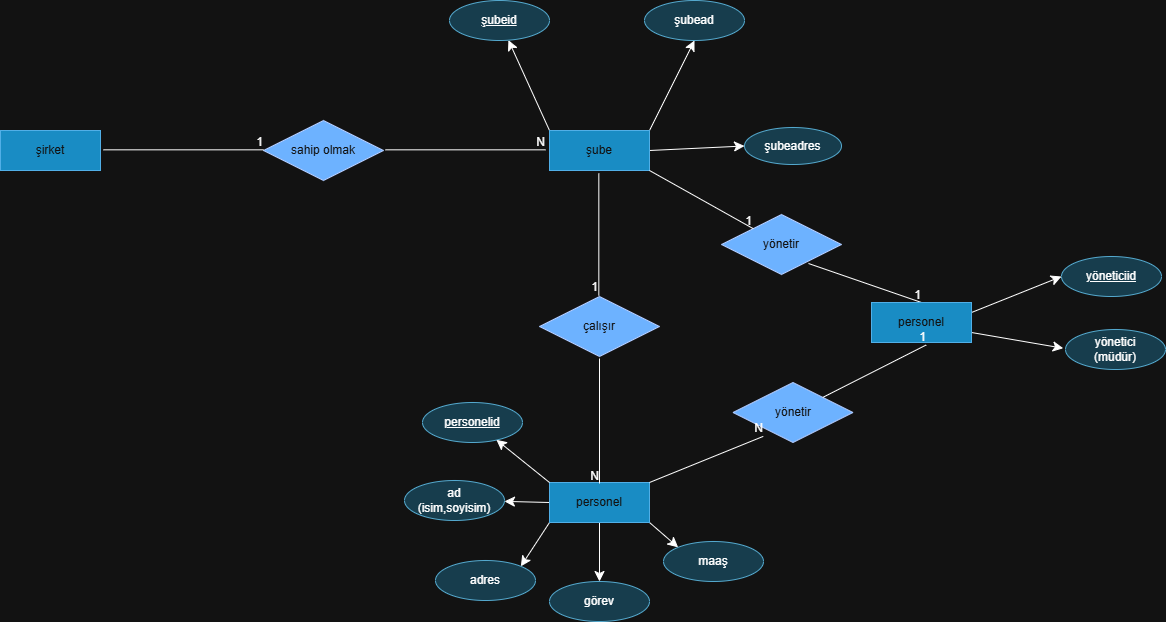

The diagram above was exported from draw.io. Its source (the exported page's mxGraphModel, read from the mxfile embedded in the PNG):
<mxGraphModel dx="1900" dy="1200" grid="0" gridSize="10" guides="1" tooltips="1" connect="1" arrows="1" fold="1" page="0" pageScale="1" pageWidth="827" pageHeight="1169" background="none" math="0" shadow="0">
  <root>
    <mxCell id="0" />
    <mxCell id="1" parent="0" />
    <mxCell id="o4husSIKVro59VRuQWjS-1" parent="1" style="whiteSpace=wrap;html=1;align=center;fillColor=#1ba1e2;fontColor=#ffffff;strokeColor=#006EAF;" value="şirket" vertex="1">
      <mxGeometry height="40" width="100" x="-89" y="143" as="geometry" />
    </mxCell>
    <mxCell id="o4husSIKVro59VRuQWjS-2" parent="1" style="shape=rhombus;perimeter=rhombusPerimeter;whiteSpace=wrap;html=1;align=center;fillColor=#0050ef;fontColor=#ffffff;strokeColor=#001DBC;" value="sahip olmak" vertex="1">
      <mxGeometry height="60" width="120" x="174" y="133" as="geometry" />
    </mxCell>
    <mxCell id="o4husSIKVro59VRuQWjS-3" edge="1" parent="1" style="endArrow=none;html=1;rounded=0;fontSize=12;startSize=8;endSize=8;curved=1;" value="">
      <mxGeometry relative="1" as="geometry">
        <mxPoint x="14" y="162.33" as="sourcePoint" />
        <mxPoint x="174" y="162.33" as="targetPoint" />
      </mxGeometry>
    </mxCell>
    <mxCell id="o4husSIKVro59VRuQWjS-4" connectable="0" parent="o4husSIKVro59VRuQWjS-3" style="resizable=0;html=1;whiteSpace=wrap;align=right;verticalAlign=bottom;" value="1" vertex="1">
      <mxGeometry relative="1" x="1" as="geometry" />
    </mxCell>
    <mxCell id="o4husSIKVro59VRuQWjS-5" edge="1" parent="1" style="endArrow=none;html=1;rounded=0;fontSize=12;startSize=8;endSize=8;curved=1;" value="">
      <mxGeometry relative="1" as="geometry">
        <mxPoint x="296" y="162.32999999999998" as="sourcePoint" />
        <mxPoint x="456" y="162.32999999999998" as="targetPoint" />
      </mxGeometry>
    </mxCell>
    <mxCell id="o4husSIKVro59VRuQWjS-6" connectable="0" parent="o4husSIKVro59VRuQWjS-5" style="resizable=0;html=1;whiteSpace=wrap;align=right;verticalAlign=bottom;" value="N" vertex="1">
      <mxGeometry relative="1" x="1" as="geometry" />
    </mxCell>
    <mxCell id="o4husSIKVro59VRuQWjS-7" edge="1" parent="1" source="o4husSIKVro59VRuQWjS-10" style="edgeStyle=none;curved=1;rounded=0;orthogonalLoop=1;jettySize=auto;html=1;exitX=0;exitY=0;exitDx=0;exitDy=0;fontSize=12;startSize=8;endSize=8;" target="o4husSIKVro59VRuQWjS-22">
      <mxGeometry relative="1" as="geometry" />
    </mxCell>
    <mxCell id="o4husSIKVro59VRuQWjS-8" edge="1" parent="1" source="o4husSIKVro59VRuQWjS-10" style="edgeStyle=none;curved=1;rounded=0;orthogonalLoop=1;jettySize=auto;html=1;exitX=1;exitY=0;exitDx=0;exitDy=0;entryX=0.5;entryY=1;entryDx=0;entryDy=0;fontSize=12;startSize=8;endSize=8;" target="o4husSIKVro59VRuQWjS-21">
      <mxGeometry relative="1" as="geometry" />
    </mxCell>
    <mxCell id="o4husSIKVro59VRuQWjS-9" edge="1" parent="1" source="o4husSIKVro59VRuQWjS-10" style="edgeStyle=none;curved=1;rounded=0;orthogonalLoop=1;jettySize=auto;html=1;exitX=1;exitY=0.5;exitDx=0;exitDy=0;entryX=0;entryY=0.5;entryDx=0;entryDy=0;fontSize=12;startSize=8;endSize=8;" target="o4husSIKVro59VRuQWjS-23">
      <mxGeometry relative="1" as="geometry" />
    </mxCell>
    <mxCell id="o4husSIKVro59VRuQWjS-10" parent="1" style="whiteSpace=wrap;html=1;align=center;fillColor=#1ba1e2;fontColor=#ffffff;strokeColor=#006EAF;" value="şube" vertex="1">
      <mxGeometry height="40" width="100" x="460" y="143" as="geometry" />
    </mxCell>
    <mxCell id="o4husSIKVro59VRuQWjS-11" edge="1" parent="1" source="o4husSIKVro59VRuQWjS-15" style="edgeStyle=none;curved=1;rounded=0;orthogonalLoop=1;jettySize=auto;html=1;exitX=0;exitY=0.5;exitDx=0;exitDy=0;fontSize=12;startSize=8;endSize=8;" target="o4husSIKVro59VRuQWjS-28">
      <mxGeometry relative="1" as="geometry" />
    </mxCell>
    <mxCell id="o4husSIKVro59VRuQWjS-12" edge="1" parent="1" source="o4husSIKVro59VRuQWjS-15" style="edgeStyle=none;curved=1;rounded=0;orthogonalLoop=1;jettySize=auto;html=1;exitX=0;exitY=1;exitDx=0;exitDy=0;entryX=1;entryY=0;entryDx=0;entryDy=0;fontSize=12;startSize=8;endSize=8;" target="o4husSIKVro59VRuQWjS-27">
      <mxGeometry relative="1" as="geometry" />
    </mxCell>
    <mxCell id="o4husSIKVro59VRuQWjS-13" edge="1" parent="1" source="o4husSIKVro59VRuQWjS-15" style="edgeStyle=none;curved=1;rounded=0;orthogonalLoop=1;jettySize=auto;html=1;exitX=0.5;exitY=1;exitDx=0;exitDy=0;entryX=0.5;entryY=0;entryDx=0;entryDy=0;fontSize=12;startSize=8;endSize=8;" target="o4husSIKVro59VRuQWjS-26">
      <mxGeometry relative="1" as="geometry" />
    </mxCell>
    <mxCell id="o4husSIKVro59VRuQWjS-14" edge="1" parent="1" source="o4husSIKVro59VRuQWjS-15" style="edgeStyle=none;curved=1;rounded=0;orthogonalLoop=1;jettySize=auto;html=1;exitX=1;exitY=1;exitDx=0;exitDy=0;entryX=0;entryY=0;entryDx=0;entryDy=0;fontSize=12;startSize=8;endSize=8;" target="o4husSIKVro59VRuQWjS-25">
      <mxGeometry relative="1" as="geometry" />
    </mxCell>
    <mxCell id="o4husSIKVro59VRuQWjS-15" parent="1" style="whiteSpace=wrap;html=1;align=center;fillColor=#1ba1e2;fontColor=#ffffff;strokeColor=#006EAF;" value="personel" vertex="1">
      <mxGeometry height="40" width="100" x="460" y="495" as="geometry" />
    </mxCell>
    <mxCell id="o4husSIKVro59VRuQWjS-16" parent="1" style="shape=rhombus;perimeter=rhombusPerimeter;whiteSpace=wrap;html=1;align=center;fillColor=#0050ef;fontColor=#ffffff;strokeColor=#001DBC;" value="çalışır" vertex="1">
      <mxGeometry height="60" width="120" x="450" y="309" as="geometry" />
    </mxCell>
    <mxCell id="o4husSIKVro59VRuQWjS-17" edge="1" parent="1" style="endArrow=none;html=1;rounded=0;fontSize=12;startSize=8;endSize=8;curved=1;" value="">
      <mxGeometry relative="1" as="geometry">
        <mxPoint x="509.3299999999999" y="186" as="sourcePoint" />
        <mxPoint x="509.3299999999999" y="308" as="targetPoint" />
      </mxGeometry>
    </mxCell>
    <mxCell id="o4husSIKVro59VRuQWjS-18" connectable="0" parent="o4husSIKVro59VRuQWjS-17" style="resizable=0;html=1;whiteSpace=wrap;align=right;verticalAlign=bottom;" value="1" vertex="1">
      <mxGeometry relative="1" x="1" as="geometry" />
    </mxCell>
    <mxCell id="o4husSIKVro59VRuQWjS-19" edge="1" parent="1" style="endArrow=none;html=1;rounded=0;fontSize=12;startSize=8;endSize=8;curved=1;" value="">
      <mxGeometry relative="1" as="geometry">
        <mxPoint x="510" y="371" as="sourcePoint" />
        <mxPoint x="510" y="496" as="targetPoint" />
      </mxGeometry>
    </mxCell>
    <mxCell id="o4husSIKVro59VRuQWjS-20" connectable="0" parent="o4husSIKVro59VRuQWjS-19" style="resizable=0;html=1;whiteSpace=wrap;align=right;verticalAlign=bottom;direction=west;" value="N" vertex="1">
      <mxGeometry relative="1" x="1" as="geometry" />
    </mxCell>
    <mxCell id="o4husSIKVro59VRuQWjS-21" parent="1" style="ellipse;whiteSpace=wrap;html=1;align=center;fillColor=#b1ddf0;strokeColor=#10739e;" value="şubead" vertex="1">
      <mxGeometry height="40" width="100" x="555" y="13" as="geometry" />
    </mxCell>
    <mxCell id="o4husSIKVro59VRuQWjS-22" parent="1" style="ellipse;whiteSpace=wrap;html=1;align=center;fontStyle=4;fillColor=#b1ddf0;strokeColor=#10739e;" value="şubeid" vertex="1">
      <mxGeometry height="40" width="100" x="360" y="13" as="geometry" />
    </mxCell>
    <mxCell id="o4husSIKVro59VRuQWjS-23" parent="1" style="ellipse;whiteSpace=wrap;html=1;align=center;fillColor=#b1ddf0;strokeColor=#10739e;" value="şubeadres" vertex="1">
      <mxGeometry height="37" width="97" x="655" y="140" as="geometry" />
    </mxCell>
    <mxCell id="o4husSIKVro59VRuQWjS-24" parent="1" style="ellipse;whiteSpace=wrap;html=1;align=center;fontStyle=4;fillColor=#b1ddf0;strokeColor=#10739e;" value="personelid" vertex="1">
      <mxGeometry height="40" width="100" x="333" y="415" as="geometry" />
    </mxCell>
    <mxCell id="o4husSIKVro59VRuQWjS-25" parent="1" style="ellipse;whiteSpace=wrap;html=1;align=center;fillColor=#b1ddf0;strokeColor=#10739e;" value="maaş" vertex="1">
      <mxGeometry height="40" width="100" x="574" y="554" as="geometry" />
    </mxCell>
    <mxCell id="o4husSIKVro59VRuQWjS-26" parent="1" style="ellipse;whiteSpace=wrap;html=1;align=center;fillColor=#b1ddf0;strokeColor=#10739e;" value="görev" vertex="1">
      <mxGeometry height="40" width="100" x="460" y="594" as="geometry" />
    </mxCell>
    <mxCell id="o4husSIKVro59VRuQWjS-27" parent="1" style="ellipse;whiteSpace=wrap;html=1;align=center;fillColor=#b1ddf0;strokeColor=#10739e;" value="adres" vertex="1">
      <mxGeometry height="40" width="100" x="346" y="573" as="geometry" />
    </mxCell>
    <mxCell id="o4husSIKVro59VRuQWjS-28" parent="1" style="ellipse;whiteSpace=wrap;html=1;align=center;fillColor=#b1ddf0;strokeColor=#10739e;" value="ad&lt;div&gt;(isim,soyisim)&lt;/div&gt;" vertex="1">
      <mxGeometry height="40" width="100" x="315" y="493" as="geometry" />
    </mxCell>
    <mxCell id="o4husSIKVro59VRuQWjS-29" edge="1" parent="1" source="o4husSIKVro59VRuQWjS-15" style="edgeStyle=none;curved=1;rounded=0;orthogonalLoop=1;jettySize=auto;html=1;exitX=0;exitY=0;exitDx=0;exitDy=0;entryX=0.739;entryY=0.932;entryDx=0;entryDy=0;entryPerimeter=0;fontSize=12;startSize=8;endSize=8;" target="o4husSIKVro59VRuQWjS-24">
      <mxGeometry relative="1" as="geometry" />
    </mxCell>
    <mxCell id="o4husSIKVro59VRuQWjS-30" parent="1" style="shape=rhombus;perimeter=rhombusPerimeter;whiteSpace=wrap;html=1;align=center;fillColor=#0050ef;fontColor=#ffffff;strokeColor=#001DBC;" value="yönetir" vertex="1">
      <mxGeometry height="60" width="120" x="643.5" y="395" as="geometry" />
    </mxCell>
    <mxCell id="o4husSIKVro59VRuQWjS-31" parent="1" style="shape=rhombus;perimeter=rhombusPerimeter;whiteSpace=wrap;html=1;align=center;fillColor=#0050ef;fontColor=#ffffff;strokeColor=#001DBC;" value="yönetir" vertex="1">
      <mxGeometry height="60" width="120" x="632" y="227" as="geometry" />
    </mxCell>
    <mxCell id="o4husSIKVro59VRuQWjS-32" edge="1" parent="1" source="o4husSIKVro59VRuQWjS-10" style="endArrow=none;html=1;rounded=0;fontSize=12;startSize=8;endSize=8;curved=1;exitX=1;exitY=1;exitDx=0;exitDy=0;" target="o4husSIKVro59VRuQWjS-31" value="">
      <mxGeometry relative="1" as="geometry">
        <mxPoint x="532" y="204" as="sourcePoint" />
        <mxPoint x="692" y="204" as="targetPoint" />
      </mxGeometry>
    </mxCell>
    <mxCell id="o4husSIKVro59VRuQWjS-33" connectable="0" parent="o4husSIKVro59VRuQWjS-32" style="resizable=0;html=1;whiteSpace=wrap;align=right;verticalAlign=bottom;" value="1" vertex="1">
      <mxGeometry relative="1" x="1" as="geometry" />
    </mxCell>
    <mxCell id="o4husSIKVro59VRuQWjS-34" edge="1" parent="1" source="o4husSIKVro59VRuQWjS-15" style="endArrow=none;html=1;rounded=0;fontSize=12;startSize=8;endSize=8;curved=1;entryX=0.252;entryY=0.898;entryDx=0;entryDy=0;entryPerimeter=0;exitX=1;exitY=0;exitDx=0;exitDy=0;" target="o4husSIKVro59VRuQWjS-30" value="">
      <mxGeometry relative="1" as="geometry">
        <mxPoint x="555" y="491.75" as="sourcePoint" />
        <mxPoint x="715" y="491.75" as="targetPoint" />
      </mxGeometry>
    </mxCell>
    <mxCell id="o4husSIKVro59VRuQWjS-35" connectable="0" parent="o4husSIKVro59VRuQWjS-34" style="resizable=0;html=1;whiteSpace=wrap;align=right;verticalAlign=bottom;" value="N" vertex="1">
      <mxGeometry relative="1" x="1" as="geometry" />
    </mxCell>
    <mxCell id="o4husSIKVro59VRuQWjS-36" edge="1" parent="1" style="endArrow=none;html=1;rounded=0;fontSize=12;startSize=8;endSize=8;curved=1;entryX=0.5;entryY=0;entryDx=0;entryDy=0;" target="o4husSIKVro59VRuQWjS-40" value="">
      <mxGeometry relative="1" as="geometry">
        <mxPoint x="719" y="276" as="sourcePoint" />
        <mxPoint x="780" y="308" as="targetPoint" />
      </mxGeometry>
    </mxCell>
    <mxCell id="o4husSIKVro59VRuQWjS-37" connectable="0" parent="o4husSIKVro59VRuQWjS-36" style="resizable=0;html=1;whiteSpace=wrap;align=right;verticalAlign=bottom;" value="1" vertex="1">
      <mxGeometry relative="1" x="1" as="geometry" />
    </mxCell>
    <mxCell id="o4husSIKVro59VRuQWjS-38" edge="1" parent="1" source="o4husSIKVro59VRuQWjS-40" style="edgeStyle=none;curved=1;rounded=0;orthogonalLoop=1;jettySize=auto;html=1;exitX=1;exitY=0.25;exitDx=0;exitDy=0;fontSize=12;startSize=8;endSize=8;">
      <mxGeometry relative="1" as="geometry">
        <mxPoint x="972" y="289" as="targetPoint" />
      </mxGeometry>
    </mxCell>
    <mxCell id="o4husSIKVro59VRuQWjS-39" edge="1" parent="1" source="o4husSIKVro59VRuQWjS-40" style="edgeStyle=none;curved=1;rounded=0;orthogonalLoop=1;jettySize=auto;html=1;exitX=1;exitY=0.75;exitDx=0;exitDy=0;fontSize=12;startSize=8;endSize=8;">
      <mxGeometry relative="1" as="geometry">
        <mxPoint x="973.75" y="360.75" as="targetPoint" />
      </mxGeometry>
    </mxCell>
    <mxCell id="o4husSIKVro59VRuQWjS-40" parent="1" style="whiteSpace=wrap;html=1;align=center;fillColor=#1ba1e2;fontColor=#ffffff;strokeColor=#006EAF;" value="personel" vertex="1">
      <mxGeometry height="40" width="100" x="782" y="315" as="geometry" />
    </mxCell>
    <mxCell id="o4husSIKVro59VRuQWjS-41" edge="1" parent="1" source="o4husSIKVro59VRuQWjS-30" style="endArrow=none;html=1;rounded=0;fontSize=12;startSize=8;endSize=8;curved=1;entryX=0.547;entryY=1.062;entryDx=0;entryDy=0;entryPerimeter=0;" target="o4husSIKVro59VRuQWjS-40" value="">
      <mxGeometry relative="1" as="geometry">
        <mxPoint x="724" y="386" as="sourcePoint" />
        <mxPoint x="834" y="353" as="targetPoint" />
      </mxGeometry>
    </mxCell>
    <mxCell id="o4husSIKVro59VRuQWjS-42" connectable="0" parent="o4husSIKVro59VRuQWjS-41" style="resizable=0;html=1;whiteSpace=wrap;align=right;verticalAlign=bottom;" value="1" vertex="1">
      <mxGeometry relative="1" x="1" as="geometry" />
    </mxCell>
    <mxCell id="o4husSIKVro59VRuQWjS-43" parent="1" style="ellipse;whiteSpace=wrap;html=1;align=center;fillColor=#b1ddf0;strokeColor=#10739e;" value="yönetici&lt;div&gt;(müdür)&lt;/div&gt;" vertex="1">
      <mxGeometry height="40" width="100" x="976" y="342" as="geometry" />
    </mxCell>
    <mxCell id="o4husSIKVro59VRuQWjS-44" parent="1" style="ellipse;whiteSpace=wrap;html=1;align=center;fontStyle=4;fillColor=#b1ddf0;strokeColor=#10739e;" value="yöneticiid" vertex="1">
      <mxGeometry height="40" width="100" x="972" y="269" as="geometry" />
    </mxCell>
  </root>
</mxGraphModel>